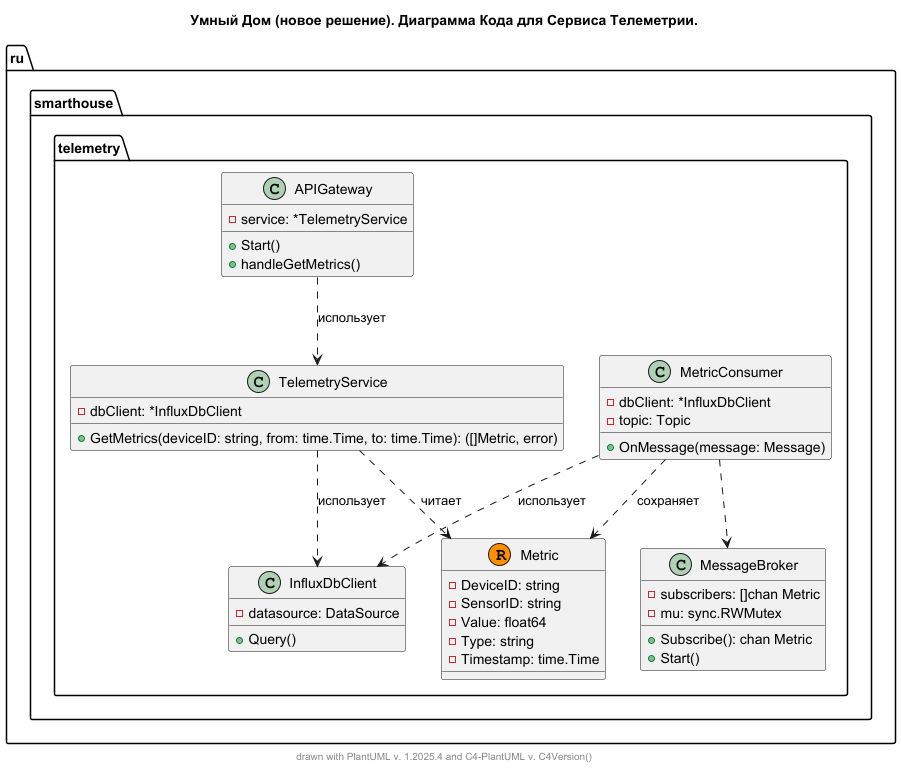

The diagram above was rendered by PlantUML. Its source (embedded in the PNG):
@startuml
title Умный Дом (новое решение). Диаграмма Кода для Сервиса Телеметрии.

footer drawn with PlantUML v. %version() and C4-PlantUML v. C4Version()

package ru.smarthouse.telemetry {

record Metric {
    - DeviceID: string
    - SensorID: string
    - Value: float64
    - Type: string
    - Timestamp: time.Time
}

class MessageBroker {
    - subscribers: []chan Metric
    - mu: sync.RWMutex

    + Subscribe(): chan Metric
    + Start()
}

class MetricConsumer {
    - dbClient: *InfluxDbClient
    - topic: Topic

    + OnMessage(message: Message)
}

class InfluxDbClient {
    - datasource: DataSource
    + Query()
}

class TelemetryService {
    - dbClient: *InfluxDbClient

    + GetMetrics(deviceID: string, from: time.Time, to: time.Time): ([]Metric, error)
}

class APIGateway {
    - service: *TelemetryService

    + Start()
    + handleGetMetrics()
}

    APIGateway ..> TelemetryService : использует
    TelemetryService ..> InfluxDbClient : использует
    MetricConsumer ..> InfluxDbClient : использует
    MetricConsumer ..> MessageBroker
    MetricConsumer ..> Metric : сохраняет
    TelemetryService ..> Metric : читает
}



@enduml